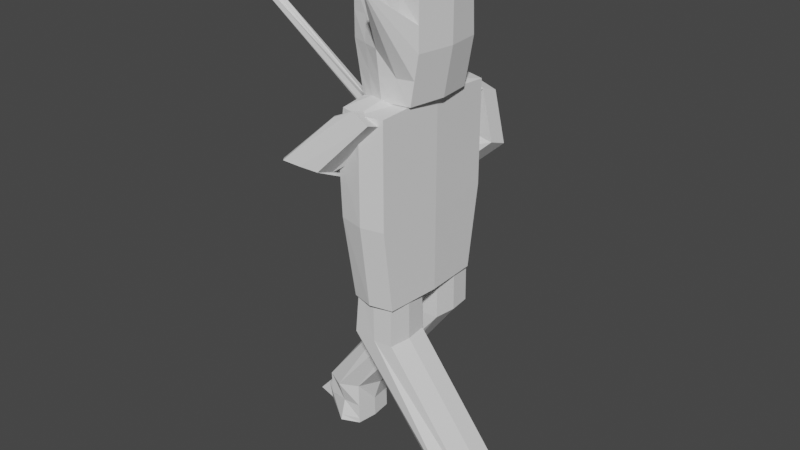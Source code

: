 # Source: knight.blend  (saved by Blender 3.1.7; exported with 4.5.12 LTS)
import bpy
from mathutils import Matrix  # noqa: F401  (used for matrix-valued properties, if any)

bpy.ops.wm.read_factory_settings(use_empty=True)
scene = bpy.context.scene
scene.name = 'Scene'

# ---- collections
col_collection = bpy.data.collections.new('Collection'); scene.collection.children.link(col_collection)

# ---- world
world_world = bpy.data.worlds.new('World'); scene.world = world_world
world_world.use_nodes = True; world_world.node_tree.nodes.clear()
_N = world_world.node_tree.nodes; _L = world_world.node_tree.links
n0 = _N.new('ShaderNodeOutputWorld'); n0.name = 'World Output'; n0.location = (300, 300)
n1 = _N.new('ShaderNodeBackground'); n1.name = 'Background'; n1.location = (10, 300)
n1.inputs[0].default_value = (0.05088, 0.05088, 0.05088, 1.0)
_L.new(n1.outputs[0], n0.inputs[0])
n0.is_active_output = True
world_world.color = (0.05088, 0.05088, 0.05088)
world_world.use_sun_shadow = False
world_world.sun_shadow_jitter_overblur = 0.0

# ---- meshes
me_cube_001 = bpy.data.meshes.new('cube.001')
me_cube_001.from_pydata([(-0.6057, -0.8531, -1.0), (-0.8119, -0.8531, 1.0), (-0.7047, 0.7821, -1.0), (-0.9108, 0.7423, 1.0), (0.6518, -0.8845, -1.0), (0.8514, -0.8845, 1.0), (0.7089, 0.8121, -1.0), (0.9085, 0.7499, 1.0), (0.0, 1.0, -1.0), (0.0, 1.0, 1.0), (0.0, -1.0, -1.0), (0.0, -1.0, 1.0), (-0.8119, -0.8531, 0.0), (-0.9108, 0.7821, 0.0), (0.9085, 0.8121, 0.0), (0.8514, -0.8845, 0.0), (0.0, -1.15, 0.0), (0.0, 1.725, 1.173), (-0.7939, 0.0, -1.0), (-1.0, 0.0, 1.0), (0.8004, 0.0, -1.0), (1.0, 0.0, 1.0), (0.0, 0.0, 1.257), (0.0, 0.0, -1.0), (1.0, 0.0, 0.0), (-1.0, 0.0, 0.0), (-0.8077, 0.7821, -0.5), (0.8087, 0.8121, -0.5), (0.7516, -0.8845, -0.5), (0.0, -1.075, -0.5), (0.0, 1.106, -0.5), (-0.7088, -0.8531, -0.5), (-0.8969, 0.0, -0.5), (0.9002, 0.0, -0.5), (-0.8119, -0.8531, 0.5), (-0.9108, 0.7622, 0.5), (0.9085, 0.781, 0.5), (0.8514, -0.8845, 0.5), (0.0, -1.075, 0.5), (0.0, 1.106, 0.5), (1.0, 0.0, 0.5), (-1.0, 0.0, 0.5), (-0.3523, 0.8911, -1.0), (-0.4059, -0.9266, 1.0), (-0.4554, 0.8712, 1.0), (-0.3029, -0.9266, -1.0), (-0.4554, 0.9969, 0.0), (-0.4059, -1.001, 0.0), (-0.3969, 0.0, -1.0), (-0.5, 0.0, 1.129), (-0.3544, -0.964, -0.5), (-0.4039, 0.944, -0.5), (-0.4554, 0.934, 0.5), (-0.4059, -0.964, 0.5), (0.4543, 0.875, 1.0), (0.3259, -0.9423, -1.0), (0.3545, 0.906, -1.0), (0.4257, -0.9423, 1.0), (0.3469, -1.924, 1.237), (0.4543, 1.012, 0.0), (0.5, 0.0, 1.129), (0.4002, 0.0, -1.0), (0.4044, 0.959, -0.5), (0.3758, -0.9797, -0.5), (0.4257, -0.9797, 0.5), (0.4543, 0.9434, 0.5)], [], [(41, 19, 3, 35), (65, 54, 7, 36), (40, 21, 5, 37), (53, 43, 1, 34), (61, 20, 4, 55), (49, 19, 1, 43), (60, 22, 11, 57), (48, 23, 10, 45), (64, 57, 11, 38), (52, 44, 9, 39), (51, 46, 17, 30), (63, 58, 16, 29), (50, 47, 12, 31), (33, 24, 15, 28), (62, 59, 14, 27), (32, 25, 13, 26), (31, 12, 25, 32), (27, 14, 24, 33), (42, 8, 23, 48), (54, 9, 22, 60), (44, 3, 19, 49), (56, 6, 20, 61), (36, 7, 21, 40), (34, 1, 19, 41), (6, 27, 33, 20), (0, 31, 32, 18), (18, 32, 26, 2), (56, 62, 27, 6), (20, 33, 28, 4), (45, 50, 31, 0), (55, 63, 29, 10), (42, 51, 30, 8), (12, 34, 41, 25), (14, 36, 40, 24), (46, 52, 39, 17), (58, 64, 38, 16), (47, 53, 34, 12), (24, 40, 37, 15), (59, 65, 36, 14), (25, 41, 35, 13), (16, 38, 53, 47), (13, 35, 52, 46), (2, 26, 51, 42), (10, 29, 50, 45), (9, 44, 49, 22), (2, 42, 48, 18), (29, 16, 47, 50), (26, 13, 46, 51), (35, 3, 44, 52), (18, 48, 45, 0), (22, 49, 43, 11), (38, 11, 43, 53), (17, 39, 65, 59), (15, 37, 64, 58), (4, 28, 63, 55), (8, 30, 62, 56), (8, 56, 61, 23), (7, 54, 60, 21), (30, 17, 59, 62), (28, 15, 58, 63), (37, 5, 57, 64), (21, 60, 57, 5), (23, 61, 55, 10), (39, 9, 54, 65)])
_uv = me_cube_001.uv_layers.new(name='UV 맵')
_uv.uv.foreach_set('vector', [0.06943, 0.8982, 0.06982, 0.8653, 0.1337, 0.8661, 0.1334, 0.899, 0.9717, 0.9679, 1.003, 0.9679, 1.003, 0.9965, 0.9717, 0.9965, 0.9642, 0.9319, 1.001, 0.9319, 1.001, 1.003, 0.9642, 1.003, 0.9646, 0.9648, 0.9983, 0.9648, 0.9983, 0.9957, 0.9646, 0.9957, 0.3125, 0.625, 0.375, 0.625, 0.375, 0.75, 0.3125, 0.75, 0.9606, 0.9257, 0.9976, 0.9257, 0.9976, 0.9962, 0.9606, 0.9962, 0.8866, 0.9257, 0.9236, 0.9257, 0.9236, 0.9962, 0.8866, 0.9962, 0.1875, 0.625, 0.25, 0.625, 0.25, 0.75, 0.1875, 0.75, 0.9646, 0.903, 0.9983, 0.903, 0.9983, 0.9339, 0.9646, 0.9339, 0.9717, 0.9107, 1.003, 0.9107, 1.003, 0.9393, 0.9717, 0.9393, 0.9088, 0.9107, 0.9403, 0.9107, 0.9403, 0.9393, 0.9088, 0.9393, 0.8973, 0.903, 0.931, 0.903, 0.931, 0.9339, 0.8973, 0.9339, 0.8973, 0.9648, 0.931, 0.9648, 0.931, 0.9957, 0.8973, 0.9957, 0.8915, 0.9319, 0.9279, 0.9319, 0.9279, 1.003, 0.8915, 1.003, 0.9088, 0.9679, 0.9403, 0.9679, 0.9403, 0.9965, 0.9088, 0.9965, 0.06866, 0.964, 0.06905, 0.9311, 0.133, 0.9319, 0.1326, 0.9647, 0.004736, 0.9632, 0.005124, 0.9303, 0.06905, 0.9311, 0.06866, 0.964, 0.8915, 0.8612, 0.9279, 0.8612, 0.9279, 0.9319, 0.8915, 0.9319, 0.1875, 0.5, 0.25, 0.5, 0.25, 0.625, 0.1875, 0.625, 0.8866, 0.8553, 0.9236, 0.8553, 0.9236, 0.9257, 0.8866, 0.9257, 0.9606, 0.8553, 0.9976, 0.8553, 0.9976, 0.9257, 0.9606, 0.9257, 0.3125, 0.5, 0.375, 0.5, 0.375, 0.625, 0.3125, 0.625, 0.9642, 0.8612, 1.001, 0.8612, 1.001, 0.9319, 0.9642, 0.9319, 0.005512, 0.8975, 0.0059, 0.8646, 0.06982, 0.8653, 0.06943, 0.8982, 0.8551, 0.8612, 0.8915, 0.8612, 0.8915, 0.9319, 0.8551, 0.9319, 0.004348, 0.9961, 0.004736, 0.9632, 0.06866, 0.964, 0.06827, 0.9969, 0.06827, 0.9969, 0.06866, 0.964, 0.1326, 0.9647, 0.1322, 0.9976, 0.8774, 0.9679, 0.9088, 0.9679, 0.9088, 0.9965, 0.8774, 0.9965, 0.8551, 0.9319, 0.8915, 0.9319, 0.8915, 1.003, 0.8551, 1.003, 0.8636, 0.9648, 0.8973, 0.9648, 0.8973, 0.9957, 0.8636, 0.9957, 0.8636, 0.903, 0.8973, 0.903, 0.8973, 0.9339, 0.8636, 0.9339, 0.8774, 0.9107, 0.9088, 0.9107, 0.9088, 0.9393, 0.8774, 0.9393, 0.005124, 0.9303, 0.005512, 0.8975, 0.06943, 0.8982, 0.06905, 0.9311, 0.9279, 0.8612, 0.9642, 0.8612, 0.9642, 0.9319, 0.9279, 0.9319, 0.9403, 0.9107, 0.9717, 0.9107, 0.9717, 0.9393, 0.9403, 0.9393, 0.931, 0.903, 0.9646, 0.903, 0.9646, 0.9339, 0.931, 0.9339, 0.931, 0.9648, 0.9646, 0.9648, 0.9646, 0.9957, 0.931, 0.9957, 0.9279, 0.9319, 0.9642, 0.9319, 0.9642, 1.003, 0.9279, 1.003, 0.9403, 0.9679, 0.9717, 0.9679, 0.9717, 0.9965, 0.9403, 0.9965, 0.06905, 0.9311, 0.06943, 0.8982, 0.1334, 0.899, 0.133, 0.9319, 0.931, 0.9339, 0.9646, 0.9339, 0.9646, 0.9648, 0.931, 0.9648, 0.9403, 0.882, 0.9717, 0.882, 0.9717, 0.9107, 0.9403, 0.9107, 0.8774, 0.882, 0.9088, 0.882, 0.9088, 0.9107, 0.8774, 0.9107, 0.8636, 0.9339, 0.8973, 0.9339, 0.8973, 0.9648, 0.8636, 0.9648, 0.9236, 0.8553, 0.9606, 0.8553, 0.9606, 0.9257, 0.9236, 0.9257, 0.125, 0.5, 0.1875, 0.5, 0.1875, 0.625, 0.125, 0.625, 0.8973, 0.9339, 0.931, 0.9339, 0.931, 0.9648, 0.8973, 0.9648, 0.9088, 0.882, 0.9403, 0.882, 0.9403, 0.9107, 0.9088, 0.9107, 0.9717, 0.882, 1.003, 0.882, 1.003, 0.9107, 0.9717, 0.9107, 0.125, 0.625, 0.1875, 0.625, 0.1875, 0.75, 0.125, 0.75, 0.9236, 0.9257, 0.9606, 0.9257, 0.9606, 0.9962, 0.9236, 0.9962, 0.9646, 0.9339, 0.9983, 0.9339, 0.9983, 0.9648, 0.9646, 0.9648, 0.9403, 0.9393, 0.9717, 0.9393, 0.9717, 0.9679, 0.9403, 0.9679, 0.931, 0.8722, 0.9646, 0.8722, 0.9646, 0.903, 0.931, 0.903, 0.8636, 0.8722, 0.8973, 0.8722, 0.8973, 0.903, 0.8636, 0.903, 0.8774, 0.9393, 0.9088, 0.9393, 0.9088, 0.9679, 0.8774, 0.9679, 0.25, 0.5, 0.3125, 0.5, 0.3125, 0.625, 0.25, 0.625, 0.8497, 0.8553, 0.8866, 0.8553, 0.8866, 0.9257, 0.8497, 0.9257, 0.9088, 0.9393, 0.9403, 0.9393, 0.9403, 0.9679, 0.9088, 0.9679, 0.8973, 0.8722, 0.931, 0.8722, 0.931, 0.903, 0.8973, 0.903, 0.9646, 0.8722, 0.9983, 0.8722, 0.9983, 0.903, 0.9646, 0.903, 0.8497, 0.9257, 0.8866, 0.9257, 0.8866, 0.9962, 0.8497, 0.9962, 0.25, 0.625, 0.3125, 0.625, 0.3125, 0.75, 0.25, 0.75, 0.9717, 0.9393, 1.003, 0.9393, 1.003, 0.9679, 0.9717, 0.9679])
me_cube_001.use_remesh_fix_poles = True
me_cube_001.use_remesh_preserve_attributes = False
me_cube_001.update()
me_cube_002 = bpy.data.meshes.new('cube.002')
me_cube_002.from_pydata([(-0.8119, -1.302, -3.026), (-0.8119, -1.559, 0.8944), (-0.9108, 1.262, -3.026), (-0.9108, 1.564, 0.8916), (0.8514, -1.333, -3.026), (0.8514, -1.59, 0.8944), (0.9085, 1.292, -3.026), (0.9085, 1.594, 0.8916), (0.0, 1.48, -3.026), (0.0, 1.782, 0.8916), (0.0, -1.449, -3.026), (0.0, -1.706, 0.8944), (-1.053, -1.559, 0.0), (-1.174, 1.564, 0.0), (0.9085, 1.594, 0.0), (0.8514, -1.59, 0.0), (0.0, -1.706, 0.0), (0.0, 1.782, 0.0), (-1.0, 0.0, -3.026), (-1.0, 0.0, 1.0), (1.0, 0.0, -3.026), (1.0, 0.0, 1.0), (0.0, 0.0, 1.155), (0.0, 0.0, -3.026), (1.0, 0.0, 0.0), (-1.36, 0.0, 0.0), (-1.063, 1.564, -1.285), (0.9085, 1.594, -1.285), (0.8514, -1.59, -1.285), (0.0, -1.706, -1.285), (0.0, 1.782, -1.285), (-0.9508, -1.559, -1.285), (-1.207, 0.0, -1.285), (1.0, 0.0, -1.285)], [], [(25, 19, 3, 13), (17, 9, 7, 14), (24, 21, 5, 15), (16, 11, 1, 12), (23, 20, 4, 10), (22, 19, 1, 11), (21, 22, 11, 5), (18, 23, 10, 0), (15, 5, 11, 16), (13, 3, 9, 17), (26, 13, 17, 30), (28, 15, 16, 29), (29, 16, 12, 31), (33, 24, 15, 28), (30, 17, 14, 27), (32, 25, 13, 26), (31, 12, 25, 32), (27, 14, 24, 33), (2, 8, 23, 18), (7, 9, 22, 21), (9, 3, 19, 22), (8, 6, 20, 23), (14, 7, 21, 24), (12, 1, 19, 25), (6, 27, 33, 20), (0, 31, 32, 18), (18, 32, 26, 2), (8, 30, 27, 6), (20, 33, 28, 4), (10, 29, 31, 0), (4, 28, 29, 10), (2, 26, 30, 8)])
_uv = me_cube_002.uv_layers.new(name='UV 맵')
_uv.uv.foreach_set('vector', [0.09345, 0.08214, 0.1829, 0.08214, 0.1829, 0.1574, 0.09345, 0.1574, 0.4479, 0.0005419, 0.5393, 0.0005419, 0.5393, 0.08146, 0.4479, 0.08146, 0.4479, 0.1624, 0.5393, 0.1624, 0.5393, 0.2433, 0.4479, 0.2433, 0.5, 0.875, 0.625, 0.875, 0.625, 1.0, 0.5, 1.0, 0.25, 0.625, 0.375, 0.625, 0.375, 0.75, 0.25, 0.75, 0.75, 0.625, 0.875, 0.625, 0.875, 0.75, 0.75, 0.75, 0.5393, 0.1624, 0.6308, 0.1624, 0.6308, 0.2433, 0.5393, 0.2433, 0.125, 0.625, 0.25, 0.625, 0.25, 0.75, 0.125, 0.75, 0.4479, 0.2433, 0.5393, 0.2433, 0.5393, 0.3242, 0.4479, 0.3242, 0.5, 0.25, 0.625, 0.25, 0.625, 0.375, 0.5, 0.375, 0.4469, 0.25, 0.5, 0.25, 0.5, 0.375, 0.4469, 0.375, 0.4091, 0.2433, 0.4479, 0.2433, 0.4479, 0.3242, 0.4091, 0.3242, 0.4469, 0.875, 0.5, 0.875, 0.5, 1.0, 0.4469, 1.0, 0.4091, 0.1624, 0.4479, 0.1624, 0.4479, 0.2433, 0.4091, 0.2433, 0.4091, 0.0005419, 0.4479, 0.0005419, 0.4479, 0.08146, 0.4091, 0.08146, 0.05547, 0.08214, 0.09345, 0.08214, 0.09345, 0.1574, 0.05547, 0.1574, 0.05547, 0.006841, 0.09345, 0.006841, 0.09345, 0.08214, 0.05547, 0.08214, 0.4091, 0.08146, 0.4479, 0.08146, 0.4479, 0.1624, 0.4091, 0.1624, 0.125, 0.5, 0.25, 0.5, 0.25, 0.625, 0.125, 0.625, 0.5393, 0.08146, 0.6308, 0.08146, 0.6308, 0.1624, 0.5393, 0.1624, 0.75, 0.5, 0.875, 0.5, 0.875, 0.625, 0.75, 0.625, 0.25, 0.5, 0.375, 0.5, 0.375, 0.625, 0.25, 0.625, 0.4479, 0.08146, 0.5393, 0.08146, 0.5393, 0.1624, 0.4479, 0.1624, 0.09345, 0.006841, 0.1829, 0.006841, 0.1829, 0.08214, 0.09345, 0.08214, 0.3564, 0.08146, 0.4091, 0.08146, 0.4091, 0.1624, 0.3564, 0.1624, 0.003962, 0.006841, 0.05547, 0.006841, 0.05547, 0.08214, 0.003962, 0.08214, 0.003962, 0.08214, 0.05547, 0.08214, 0.05547, 0.1574, 0.003962, 0.1574, 0.3564, 0.0005419, 0.4091, 0.0005419, 0.4091, 0.08146, 0.3564, 0.08146, 0.3564, 0.1624, 0.4091, 0.1624, 0.4091, 0.2433, 0.3564, 0.2433, 0.375, 0.875, 0.4469, 0.875, 0.4469, 1.0, 0.375, 1.0, 0.3564, 0.2433, 0.4091, 0.2433, 0.4091, 0.3242, 0.3564, 0.3242, 0.375, 0.25, 0.4469, 0.25, 0.4469, 0.375, 0.375, 0.375])
me_cube_002.use_remesh_fix_poles = True
me_cube_002.use_remesh_preserve_attributes = False
me_cube_002.update()
me_cube = bpy.data.meshes.new('cube')
me_cube.from_pydata([(-6.171, -0.4012, -3.031), (-0.8119, -1.559, 0.8944), (-6.005, 0.7737, -3.023), (-0.9108, 1.564, 0.8916), (-3.77, -1.59, -3.026), (0.8514, -1.59, 0.8944), (-3.713, 1.594, -3.026), (0.9085, 1.594, 0.8916), (-4.621, 2.364, -3.029), (0.0, 1.782, 0.8916), (-4.621, -2.195, -3.025), (0.0, -1.706, 0.8944), (-1.053, -1.559, 0.0), (-1.174, 1.564, 0.0), (0.9085, 1.594, 0.0), (0.8514, -1.59, 0.0), (0.0, -1.706, 0.0), (0.0, 1.272, 0.00192), (-7.133, 0.0, -3.026), (-1.0, 0.0, 1.0), (-3.621, 0.0, -3.026), (1.0, 0.0, 1.0), (0.0, 0.0, 1.155), (-4.621, -0.003931, -3.1), (1.0, 0.0, 0.0), (-1.452, 0.0, 0.0), (-5.566, 1.564, -2.641), (-3.713, 1.594, -2.641), (-3.77, -1.59, -2.641), (-4.621, -1.706, -2.641), (-4.621, 1.782, -2.641), (-5.464, -1.559, -2.641), (-5.667, 0.006939, -2.51), (-3.621, 0.0, -2.641), (-5.499, -1.559, -2.206), (-5.604, 1.564, -2.206), (-3.713, 1.594, -2.206), (-3.77, -1.59, -2.206), (-4.621, -2.299, -2.204), (-4.621, 2.644, -2.209), (-5.653, 0.0, -2.206), (-3.244, 0.0, -2.206), (-6.254, 0.7849, -2.716), (-3.713, 1.594, -2.93), (-3.77, -1.59, -2.93), (-4.621, -2.073, -2.929), (-4.621, 2.219, -2.932), (-6.426, 0.01122, -2.719), (-3.621, 0.0, -2.93), (-6.353, -0.39, -2.723)], [], [(25, 19, 3, 13), (17, 9, 7, 14), (24, 21, 5, 15), (16, 11, 1, 12), (23, 20, 4, 10), (22, 19, 1, 11), (21, 22, 11, 5), (18, 23, 10, 0), (15, 5, 11, 16), (13, 3, 9, 17), (35, 13, 17, 39), (37, 15, 16, 38), (38, 16, 12, 34), (41, 24, 15, 37), (39, 17, 14, 36), (40, 25, 13, 35), (34, 12, 25, 40), (36, 14, 24, 41), (2, 8, 23, 18), (7, 9, 22, 21), (9, 3, 19, 22), (8, 6, 20, 23), (14, 7, 21, 24), (12, 1, 19, 25), (43, 27, 33, 48), (49, 31, 32, 47), (47, 32, 26, 42), (46, 30, 27, 43), (48, 33, 28, 44), (45, 29, 31, 49), (44, 28, 29, 45), (42, 26, 30, 46), (27, 36, 41, 33), (31, 34, 40, 32), (32, 40, 35, 26), (30, 39, 36, 27), (33, 41, 37, 28), (29, 38, 34, 31), (28, 37, 38, 29), (26, 35, 39, 30), (2, 42, 46, 8), (4, 44, 45, 10), (10, 45, 49, 0), (20, 48, 44, 4), (8, 46, 43, 6), (18, 47, 42, 2), (0, 49, 47, 18), (6, 43, 48, 20)])
_uv = me_cube.uv_layers.new(name='UV 맵')
_uv.uv.foreach_set('vector', [0.7205, 0.6499, 0.7212, 0.5957, 0.7609, 0.5966, 0.7602, 0.6508, 0.7998, 0.6517, 0.8005, 0.5975, 0.8402, 0.5984, 0.8395, 0.6526, 0.8791, 0.6535, 0.8798, 0.5993, 0.9195, 0.6002, 0.9188, 0.6544, 0.9584, 0.6553, 0.9591, 0.601, 0.9988, 0.6019, 0.9981, 0.6562, 0.8777, 0.7619, 0.8784, 0.7077, 0.9181, 0.7086, 0.9174, 0.7628, 0.8805, 0.545, 0.8812, 0.4908, 0.9209, 0.4917, 0.9202, 0.5459, 0.8798, 0.5993, 0.8805, 0.545, 0.9202, 0.5459, 0.9195, 0.6002, 0.877, 0.8161, 0.8777, 0.7619, 0.9174, 0.7628, 0.9167, 0.817, 0.9188, 0.6544, 0.9195, 0.6002, 0.9591, 0.601, 0.9584, 0.6553, 0.7602, 0.6508, 0.7609, 0.5966, 0.8005, 0.5975, 0.7998, 0.6517, 0.7597, 0.6903, 0.7602, 0.6508, 0.7998, 0.6517, 0.7993, 0.6912, 0.9183, 0.6939, 0.9188, 0.6544, 0.9584, 0.6553, 0.9579, 0.6948, 0.9579, 0.6948, 0.9584, 0.6553, 0.9981, 0.6562, 0.9976, 0.6957, 0.8786, 0.693, 0.8791, 0.6535, 0.9188, 0.6544, 0.9183, 0.6939, 0.7993, 0.6912, 0.7998, 0.6517, 0.8395, 0.6526, 0.839, 0.6921, 0.72, 0.6894, 0.7205, 0.6499, 0.7602, 0.6508, 0.7597, 0.6903, 0.6804, 0.6885, 0.6809, 0.649, 0.7205, 0.6499, 0.72, 0.6894, 0.839, 0.6921, 0.8395, 0.6526, 0.8791, 0.6535, 0.8786, 0.693, 0.8374, 0.8152, 0.8381, 0.761, 0.8777, 0.7619, 0.877, 0.8161, 0.8402, 0.5984, 0.8409, 0.5441, 0.8805, 0.545, 0.8798, 0.5993, 0.8409, 0.5441, 0.8416, 0.4899, 0.8812, 0.4908, 0.8805, 0.545, 0.8381, 0.761, 0.8388, 0.7068, 0.8784, 0.7077, 0.8777, 0.7619, 0.8395, 0.6526, 0.8402, 0.5984, 0.8798, 0.5993, 0.8791, 0.6535, 0.6809, 0.649, 0.6816, 0.5948, 0.7212, 0.5957, 0.7205, 0.6499, 0.8388, 0.7051, 0.8389, 0.6999, 0.8785, 0.7008, 0.8785, 0.706, 0.6802, 0.7015, 0.6803, 0.6963, 0.7199, 0.6972, 0.7198, 0.7024, 0.7198, 0.7024, 0.7199, 0.6972, 0.7596, 0.6981, 0.7595, 0.7033, 0.7992, 0.7042, 0.7992, 0.699, 0.8389, 0.6999, 0.8388, 0.7051, 0.8785, 0.706, 0.8785, 0.7008, 0.9182, 0.7017, 0.9181, 0.7068, 0.9578, 0.7077, 0.9578, 0.7026, 0.9975, 0.7035, 0.9974, 0.7086, 0.9181, 0.7068, 0.9182, 0.7017, 0.9578, 0.7026, 0.9578, 0.7077, 0.7595, 0.7033, 0.7596, 0.6981, 0.7992, 0.699, 0.7992, 0.7042, 0.8389, 0.6999, 0.839, 0.6921, 0.8786, 0.693, 0.8785, 0.7008, 0.6803, 0.6963, 0.6804, 0.6885, 0.72, 0.6894, 0.7199, 0.6972, 0.7199, 0.6972, 0.72, 0.6894, 0.7597, 0.6903, 0.7596, 0.6981, 0.7992, 0.699, 0.7993, 0.6912, 0.839, 0.6921, 0.8389, 0.6999, 0.8785, 0.7008, 0.8786, 0.693, 0.9183, 0.6939, 0.9182, 0.7017, 0.9578, 0.7026, 0.9579, 0.6948, 0.9976, 0.6957, 0.9975, 0.7035, 0.9182, 0.7017, 0.9183, 0.6939, 0.9579, 0.6948, 0.9578, 0.7026, 0.7596, 0.6981, 0.7597, 0.6903, 0.7993, 0.6912, 0.7992, 0.699, 0.7595, 0.705, 0.7595, 0.7033, 0.7992, 0.7042, 0.7991, 0.7059, 0.9181, 0.7086, 0.9181, 0.7068, 0.9578, 0.7077, 0.9577, 0.7095, 0.9577, 0.7095, 0.9578, 0.7077, 0.9974, 0.7086, 0.9974, 0.7104, 0.8784, 0.7077, 0.8785, 0.706, 0.9181, 0.7068, 0.9181, 0.7086, 0.7991, 0.7059, 0.7992, 0.7042, 0.8388, 0.7051, 0.8388, 0.7068, 0.7198, 0.7041, 0.7198, 0.7024, 0.7595, 0.7033, 0.7595, 0.705, 0.6802, 0.7032, 0.6802, 0.7015, 0.7198, 0.7024, 0.7198, 0.7041, 0.8388, 0.7068, 0.8388, 0.7051, 0.8785, 0.706, 0.8784, 0.7077])
me_cube.use_remesh_fix_poles = True
me_cube.use_remesh_preserve_attributes = False
me_cube.update()
me_cube_003 = bpy.data.meshes.new('cube.003')
me_cube_003.from_pydata([(2.821, -1.559, -3.026), (-0.8119, -1.559, 0.8944), (2.987, 1.564, -3.026), (-0.9108, 1.564, 0.8916), (5.154, -1.59, -3.026), (0.8514, -1.59, 0.8944), (5.211, 1.594, -3.026), (0.9085, 1.594, 0.8916), (4.302, 2.364, -3.029), (0.0, 1.782, 0.8916), (4.302, -2.195, -3.025), (0.0, -1.706, 0.8944), (-1.053, -1.559, 0.0), (-1.174, 1.564, 0.0), (0.9085, 1.594, 0.0), (0.8514, -1.59, 0.0), (0.0, -1.706, 0.0), (0.0, 1.782, 0.0), (1.859, 0.0, -3.026), (-1.0, 0.0, 1.0), (5.302, 0.0, -3.026), (1.0, 0.0, 1.0), (0.0, 0.0, 1.155), (4.302, -0.003931, -3.1), (1.0, 0.0, 0.0), (-1.36, 0.0, 0.0), (4.8, 1.564, -2.641), (5.211, 1.594, -2.641), (5.154, -1.59, -2.641), (4.302, -1.706, -2.641), (4.302, 1.782, -2.641), (3.46, -1.559, -2.641), (3.256, 0.006939, -2.51), (5.302, 0.0, -2.641), (3.425, -1.559, -2.206), (3.32, 1.564, -2.206), (5.211, 1.594, -2.206), (5.154, -1.59, -2.206), (4.302, -2.283, -2.204), (4.302, 1.782, -2.206), (3.205, 0.0, -2.206), (5.302, 0.0, -2.206), (3.439, 1.576, -2.719), (5.211, 1.594, -2.93), (5.154, -1.59, -2.93), (4.302, -2.073, -2.929), (4.302, 2.219, -2.932), (2.566, 0.01122, -2.719), (5.302, 0.0, -2.93), (3.339, -1.548, -2.719)], [], [(25, 19, 3, 13), (17, 9, 7, 14), (24, 21, 5, 15), (16, 11, 1, 12), (23, 20, 4, 10), (22, 19, 1, 11), (21, 22, 11, 5), (18, 23, 10, 0), (15, 5, 11, 16), (13, 3, 9, 17), (35, 13, 17, 39), (37, 15, 16, 38), (38, 16, 12, 34), (41, 24, 15, 37), (39, 17, 14, 36), (40, 25, 13, 35), (34, 12, 25, 40), (36, 14, 24, 41), (2, 8, 23, 18), (7, 9, 22, 21), (9, 3, 19, 22), (8, 6, 20, 23), (14, 7, 21, 24), (12, 1, 19, 25), (43, 27, 33, 48), (49, 31, 32, 47), (47, 32, 26, 42), (46, 30, 27, 43), (48, 33, 28, 44), (45, 29, 31, 49), (44, 28, 29, 45), (42, 26, 30, 46), (27, 36, 41, 33), (31, 34, 40, 32), (32, 40, 35, 26), (30, 39, 36, 27), (33, 41, 37, 28), (29, 38, 34, 31), (28, 37, 38, 29), (26, 35, 39, 30), (2, 42, 46, 8), (4, 44, 45, 10), (10, 45, 49, 0), (20, 48, 44, 4), (8, 46, 43, 6), (18, 47, 42, 2), (0, 49, 47, 18), (6, 43, 48, 20)])
_uv = me_cube_003.uv_layers.new(name='UV 맵')
_uv.uv.foreach_set('vector', [0.688, 0.4923, 0.6886, 0.4404, 0.7318, 0.4413, 0.7311, 0.4932, 0.7743, 0.4942, 0.7749, 0.4422, 0.8181, 0.4431, 0.8174, 0.4951, 0.8606, 0.496, 0.8613, 0.444, 0.9044, 0.445, 0.9038, 0.4969, 0.9469, 0.4978, 0.9476, 0.4459, 0.9907, 0.4468, 0.9901, 0.4988, 0.8593, 0.5999, 0.8599, 0.548, 0.9031, 0.5489, 0.9024, 0.6008, 0.8619, 0.3921, 0.8626, 0.3401, 0.9057, 0.341, 0.9051, 0.393, 0.8613, 0.444, 0.8619, 0.3921, 0.9051, 0.393, 0.9044, 0.445, 0.8586, 0.6519, 0.8593, 0.5999, 0.9024, 0.6008, 0.9018, 0.6528, 0.9038, 0.4969, 0.9044, 0.445, 0.9476, 0.4459, 0.9469, 0.4978, 0.7311, 0.4932, 0.7318, 0.4413, 0.7749, 0.4422, 0.7743, 0.4942, 0.7306, 0.5311, 0.7311, 0.4932, 0.7743, 0.4942, 0.7738, 0.532, 0.9033, 0.5348, 0.9038, 0.4969, 0.9469, 0.4978, 0.9464, 0.5357, 0.9464, 0.5357, 0.9469, 0.4978, 0.9901, 0.4988, 0.9896, 0.5366, 0.8601, 0.5339, 0.8606, 0.496, 0.9038, 0.4969, 0.9033, 0.5348, 0.7738, 0.532, 0.7743, 0.4942, 0.8174, 0.4951, 0.817, 0.533, 0.6875, 0.5302, 0.688, 0.4923, 0.7311, 0.4932, 0.7306, 0.5311, 0.6443, 0.5293, 0.6448, 0.4914, 0.688, 0.4923, 0.6875, 0.5302, 0.817, 0.533, 0.8174, 0.4951, 0.8606, 0.496, 0.8601, 0.5339, 0.8155, 0.651, 0.8161, 0.599, 0.8593, 0.5999, 0.8586, 0.6519, 0.8181, 0.4431, 0.8188, 0.3912, 0.8619, 0.3921, 0.8613, 0.444, 0.8188, 0.3912, 0.8194, 0.3392, 0.8626, 0.3401, 0.8619, 0.3921, 0.8161, 0.599, 0.8168, 0.547, 0.8599, 0.548, 0.8593, 0.5999, 0.8174, 0.4951, 0.8181, 0.4431, 0.8613, 0.444, 0.8606, 0.496, 0.6448, 0.4914, 0.6455, 0.4394, 0.6886, 0.4404, 0.688, 0.4923, 0.8168, 0.5454, 0.8169, 0.5404, 0.86, 0.5413, 0.86, 0.5463, 0.6442, 0.5417, 0.6442, 0.5367, 0.6874, 0.5377, 0.6873, 0.5426, 0.6873, 0.5426, 0.6874, 0.5377, 0.7305, 0.5386, 0.7305, 0.5435, 0.7736, 0.5445, 0.7737, 0.5395, 0.8169, 0.5404, 0.8168, 0.5454, 0.86, 0.5463, 0.86, 0.5413, 0.9032, 0.5423, 0.9031, 0.5472, 0.9463, 0.5482, 0.9463, 0.5432, 0.9895, 0.5441, 0.9894, 0.5491, 0.9031, 0.5472, 0.9032, 0.5423, 0.9463, 0.5432, 0.9463, 0.5482, 0.7305, 0.5435, 0.7305, 0.5386, 0.7737, 0.5395, 0.7736, 0.5445, 0.8169, 0.5404, 0.817, 0.533, 0.8601, 0.5339, 0.86, 0.5413, 0.6442, 0.5367, 0.6443, 0.5293, 0.6875, 0.5302, 0.6874, 0.5377, 0.6874, 0.5377, 0.6875, 0.5302, 0.7306, 0.5311, 0.7305, 0.5386, 0.7737, 0.5395, 0.7738, 0.532, 0.817, 0.533, 0.8169, 0.5404, 0.86, 0.5413, 0.8601, 0.5339, 0.9033, 0.5348, 0.9032, 0.5423, 0.9463, 0.5432, 0.9464, 0.5357, 0.9896, 0.5366, 0.9895, 0.5441, 0.9032, 0.5423, 0.9033, 0.5348, 0.9464, 0.5357, 0.9463, 0.5432, 0.7305, 0.5386, 0.7306, 0.5311, 0.7738, 0.532, 0.7737, 0.5395, 0.7305, 0.5452, 0.7305, 0.5435, 0.7736, 0.5445, 0.7736, 0.5461, 0.9031, 0.5489, 0.9031, 0.5472, 0.9463, 0.5482, 0.9463, 0.5498, 0.9463, 0.5498, 0.9463, 0.5482, 0.9894, 0.5491, 0.9894, 0.5507, 0.8599, 0.548, 0.86, 0.5463, 0.9031, 0.5472, 0.9031, 0.5489, 0.7736, 0.5461, 0.7736, 0.5445, 0.8168, 0.5454, 0.8168, 0.547, 0.6873, 0.5443, 0.6873, 0.5426, 0.7305, 0.5435, 0.7305, 0.5452, 0.6441, 0.5434, 0.6442, 0.5417, 0.6873, 0.5426, 0.6873, 0.5443, 0.8168, 0.547, 0.8168, 0.5454, 0.86, 0.5463, 0.8599, 0.548])
me_cube_003.use_remesh_fix_poles = True
me_cube_003.use_remesh_preserve_attributes = False
me_cube_003.update()
me_cube_004 = bpy.data.meshes.new('cube.004')
me_cube_004.from_pydata([(-3.013, 0.3147, -20.33), (-3.013, 0.05775, -16.41), (-0.9108, 1.262, -3.026), (-0.9108, 1.564, 0.8916), (-1.667, 0.6906, -19.69), (-1.35, 0.02638, -16.41), (0.9085, 1.292, -3.026), (0.9085, 1.594, 0.8916), (0.0, 1.48, -3.026), (0.0, 1.782, 0.8916), (-2.202, 0.5751, -19.69), (-2.202, -0.0891, -16.41), (-3.255, 0.05775, -17.3), (-1.174, 1.564, 0.0), (0.9085, 1.594, 0.0), (-1.35, 0.02638, -17.3), (-2.202, -0.0891, -17.3), (0.0, 1.782, 0.0), (-3.524, 0.8839, -3.34), (-3.524, 0.4029, -0.0697), (-1.899, 0.8839, -3.34), (-1.524, 0.4029, -0.0697), (-2.524, 0.4029, 0.08566), (-2.524, 0.8839, -3.34), (-1.524, 0.4029, -1.07), (-3.884, 0.4029, -1.07), (-1.063, 1.564, -1.285), (0.9085, 1.594, -1.285), (-1.35, 0.02638, -18.59), (-2.202, -0.0891, -18.59), (0.0, 1.782, -1.285), (-3.152, 0.05775, -18.59), (-3.731, 0.4029, -2.354), (-1.524, 0.4029, -2.354)], [], [(25, 19, 3, 13), (17, 9, 7, 14), (24, 21, 5, 15), (16, 11, 1, 12), (23, 20, 4, 10), (22, 19, 1, 11), (21, 22, 11, 5), (18, 23, 10, 0), (15, 5, 11, 16), (13, 3, 9, 17), (26, 13, 17, 30), (28, 15, 16, 29), (29, 16, 12, 31), (33, 24, 15, 28), (30, 17, 14, 27), (32, 25, 13, 26), (31, 12, 25, 32), (27, 14, 24, 33), (2, 8, 23, 18), (7, 9, 22, 21), (9, 3, 19, 22), (8, 6, 20, 23), (14, 7, 21, 24), (12, 1, 19, 25), (6, 27, 33, 20), (0, 31, 32, 18), (18, 32, 26, 2), (8, 30, 27, 6), (20, 33, 28, 4), (10, 29, 31, 0), (4, 28, 29, 10), (2, 26, 30, 8)])
_uv = me_cube_004.uv_layers.new(name='UV 맵')
_uv.uv.foreach_set('vector', [0.5, 0.125, 0.625, 0.125, 0.625, 0.25, 0.5, 0.25, 0.5, 0.375, 0.625, 0.375, 0.625, 0.5, 0.5, 0.5, 0.5, 0.625, 0.625, 0.625, 0.625, 0.75, 0.5, 0.75, 0.5, 0.875, 0.625, 0.875, 0.625, 1.0, 0.5, 1.0, 0.25, 0.625, 0.375, 0.625, 0.375, 0.75, 0.25, 0.75, 0.75, 0.625, 0.875, 0.625, 0.875, 0.75, 0.75, 0.75, 0.625, 0.625, 0.75, 0.625, 0.75, 0.75, 0.625, 0.75, 0.125, 0.625, 0.25, 0.625, 0.25, 0.75, 0.125, 0.75, 0.5, 0.75, 0.625, 0.75, 0.625, 0.875, 0.5, 0.875, 0.5, 0.25, 0.625, 0.25, 0.625, 0.375, 0.5, 0.375, 0.4469, 0.25, 0.5, 0.25, 0.5, 0.375, 0.4469, 0.375, 0.4469, 0.75, 0.5, 0.75, 0.5, 0.875, 0.4469, 0.875, 0.4469, 0.875, 0.5, 0.875, 0.5, 1.0, 0.4469, 1.0, 0.4469, 0.625, 0.5, 0.625, 0.5, 0.75, 0.4469, 0.75, 0.4469, 0.375, 0.5, 0.375, 0.5, 0.5, 0.4469, 0.5, 0.4469, 0.125, 0.5, 0.125, 0.5, 0.25, 0.4469, 0.25, 0.4469, 0.0, 0.5, 0.0, 0.5, 0.125, 0.4469, 0.125, 0.4469, 0.5, 0.5, 0.5, 0.5, 0.625, 0.4469, 0.625, 0.125, 0.5, 0.25, 0.5, 0.25, 0.625, 0.125, 0.625, 0.625, 0.5, 0.75, 0.5, 0.75, 0.625, 0.625, 0.625, 0.75, 0.5, 0.875, 0.5, 0.875, 0.625, 0.75, 0.625, 0.25, 0.5, 0.375, 0.5, 0.375, 0.625, 0.25, 0.625, 0.5, 0.5, 0.625, 0.5, 0.625, 0.625, 0.5, 0.625, 0.5, 0.0, 0.625, 0.0, 0.625, 0.125, 0.5, 0.125, 0.375, 0.5, 0.4469, 0.5, 0.4469, 0.625, 0.375, 0.625, 0.375, 0.0, 0.4469, 0.0, 0.4469, 0.125, 0.375, 0.125, 0.375, 0.125, 0.4469, 0.125, 0.4469, 0.25, 0.375, 0.25, 0.375, 0.375, 0.4469, 0.375, 0.4469, 0.5, 0.375, 0.5, 0.375, 0.625, 0.4469, 0.625, 0.4469, 0.75, 0.375, 0.75, 0.375, 0.875, 0.4469, 0.875, 0.4469, 1.0, 0.375, 1.0, 0.375, 0.75, 0.4469, 0.75, 0.4469, 0.875, 0.375, 0.875, 0.375, 0.25, 0.4469, 0.25, 0.4469, 0.375, 0.375, 0.375])
me_cube_004.use_remesh_fix_poles = True
me_cube_004.use_remesh_preserve_attributes = False
me_cube_004.update()
me_hand = bpy.data.meshes.new('hand')
me_hand.from_pydata([(-0.8119, -0.8252, -6.185), (-0.8119, -1.082, -2.264), (-2.831, 1.186, -3.518), (-2.804, 1.364, -0.8375), (0.8514, -0.8566, -6.185), (0.8514, -1.114, -2.264), (-1.012, 1.025, -3.819), (-1.012, 1.327, 0.09896), (-1.92, 1.213, -3.819), (-1.92, 1.515, 0.09896), (0.0, -0.9721, -6.185), (0.0, -1.229, -2.264), (-1.053, -1.082, -3.158), (-2.624, 1.3, -0.8379), (-1.012, 1.327, -0.7926), (0.8514, -1.114, -3.158), (0.0, -1.229, -3.158), (-1.92, 1.515, -0.7926), (-1.0, 0.0, -3.026), (-1.0, 0.0, 1.0), (-0.9205, -0.2672, -3.819), (1.0, 0.0, 1.0), (0.0, 0.0, 1.155), (0.0, 0.0, -3.026), (1.0, 0.0, 0.0), (-1.36, 0.0, 0.0), (-2.512, 1.3, -2.122), (-1.012, 1.327, -2.077), (0.8514, -1.114, -4.443), (0.0, -1.229, -4.443), (-1.92, 1.515, -2.077), (-0.9508, -1.082, -4.443), (-1.207, 0.0, -1.285), (1.0, 0.0, -1.285), (-2.206, 0.9117, -0.2281), (-0.9816, 0.5963, -3.819), (-6.1, -2.002, -15.58), (-6.357, -1.987, -16.53), (-0.3447, 0.8869, 0.3978), (-1.284, 1.013, 0.4493), (-1.631, 0.8173, -3.65), (-0.3447, 0.8869, -0.5298), (-0.3447, 0.8869, -1.814), (-6.193, -1.998, -15.89), (-2.313, 0.9931, -0.3377), (-0.9871, 0.6734, -3.819), (-6.175, -1.925, -15.63), (-6.271, -1.92, -15.94), (-6.466, -1.916, -16.56), (-0.4647, 0.9661, 0.344), (-1.398, 1.103, 0.3863), (-1.745, 0.8896, -3.697), (-0.4647, 0.9661, -0.5771), (-0.4647, 0.9661, -1.862), (-2.153, 0.7472, -3.336), (-0.2672, 0.8358, 0.4325), (-1.21, 0.9542, 0.49), (-1.557, 0.7706, -3.619), (-0.2672, 0.8358, -0.4992), (-0.2672, 0.8358, -1.784), (-2.136, 0.8592, -0.1574), (-0.9781, 0.5466, -3.819), (-2.156, 0.819, -0.5277), (-2.029, 0.819, -1.812), (-2.352, 1.022, -0.3765), (-0.989, 0.7007, -3.819), (-2.307, 0.9741, -0.6277), (-2.185, 0.9741, -1.912), (-2.372, 0.8887, -3.395), (-0.5072, 0.9941, 0.325), (-1.439, 1.135, 0.364), (-1.786, 0.9152, -3.714), (-0.5072, 0.9941, -0.5938), (-0.5072, 0.9941, -1.878), (-2.004, 1.21, -3.791), (-0.07462, -1.216, -2.264), (-2.002, 1.501, 0.01289), (-0.07462, -0.9586, -6.185), (-1.985, 1.495, -0.7968), (-0.09682, -1.216, -3.158), (-0.09192, 0.0, -3.026), (-0.09192, 0.0, 1.141), (-0.0874, -1.216, -4.443), (-1.975, 1.495, -2.081), (-1.368, 1.003, 0.387), (-6.165, -1.966, -16.78), (-6.279, -1.894, -16.82), (-1.482, 1.093, 0.3197), (-1.295, 0.9455, 0.4305), (-1.296, 0.7623, -3.508), (-1.523, 1.125, 0.2959), (-1.872, 0.9134, -3.693), (-2.146, 0.8662, -0.1667), (-0.9786, 0.5532, -3.819), (-2.182, 0.4351, -2.39), (-1.671, 0.4277, -3.434), (-2.711, 0.3844, -5.086), (-0.2775, 0.8426, 0.4279), (-1.219, 0.962, 0.4846), (-1.567, 0.7768, -3.623), (-0.2775, 0.8426, -0.5033), (-0.2775, 0.8426, -1.788), (-1.445, 0.3907, -5.135), (-1.305, 0.9532, 0.4247), (-2.154, 0.8722, -0.1749), (-0.979, 0.5589, -3.819), (-3.132, 0.1212, -4.25), (-3.059, 0.1224, -5.294), (-3.193, 0.07099, -6.599), (-0.2864, 0.8485, 0.4239), (-1.228, 0.9686, 0.4799), (-1.575, 0.7821, -3.627), (-0.2864, 0.8485, -0.5068), (-0.2864, 0.8485, -1.791), (-2.501, 0.08756, -6.79), (-1.313, 0.9598, 0.4197), (-3.617, 0.3316, -6.948), (-0.498, 0.9881, 0.3291), (-1.43, 1.128, 0.3688), (-1.777, 0.9097, -3.71), (-0.498, 0.9881, -0.5902), (-0.498, 0.9881, -1.875), (-2.343, 1.016, -0.3681), (-0.9886, 0.6948, -3.819), (-3.503, 0.3966, -4.579), (-3.428, 0.3977, -5.653), (-1.514, 1.118, 0.3011), (-3.184, 0.3558, -7.239), (-3.532, 0.09402, -7.124), (-0.4952, 0.9862, 0.3304), (-1.427, 1.126, 0.3703), (-1.774, 0.908, -3.709), (-0.4952, 0.9862, -0.589), (-0.4952, 0.9862, -1.874), (-1.511, 1.116, 0.3027), (-3.12, 0.1181, -7.413), (-2.341, 1.014, -0.3655), (-0.9884, 0.6929, -3.819), (-3.403, 0.1528, -4.878), (-3.343, 0.1542, -5.887)], [], [(66, 64, 3, 13), (17, 9, 7, 14), (24, 21, 5, 15), (79, 75, 1, 12), (23, 20, 4, 10), (81, 19, 1, 75), (21, 22, 11, 5), (80, 23, 10, 77), (15, 5, 11, 16), (78, 76, 9, 17), (83, 78, 17, 30), (28, 15, 16, 29), (82, 79, 12, 31), (33, 24, 15, 28), (30, 17, 14, 27), (67, 66, 13, 26), (31, 12, 25, 32), (59, 58, 24, 33), (89, 57, 23, 80), (55, 56, 22, 21), (88, 60, 19, 81), (57, 61, 20, 23), (58, 55, 21, 24), (12, 1, 19, 25), (61, 59, 33, 20), (0, 31, 32, 18), (68, 67, 26, 2), (8, 30, 27, 6), (20, 33, 28, 4), (77, 82, 31, 0), (4, 28, 29, 10), (74, 83, 30, 8), (108, 107, 43, 37), (45, 53, 42, 35), (52, 49, 38, 41), (51, 45, 35, 40), (87, 44, 34, 84), (49, 50, 39, 38), (86, 51, 40, 85), (53, 52, 41, 42), (107, 106, 36, 43), (106, 104, 34, 36), (133, 132, 52, 53), (135, 131, 51, 86), (129, 130, 50, 49), (134, 136, 44, 87), (131, 137, 45, 51), (132, 129, 49, 52), (137, 133, 53, 45), (37, 43, 47, 48), (43, 36, 46, 47), (36, 34, 44, 46), (25, 19, 60, 62), (32, 25, 62, 63), (18, 32, 63, 54), (93, 101, 59, 61), (100, 97, 55, 58), (99, 93, 61, 57), (103, 92, 60, 88), (97, 98, 56, 55), (102, 99, 57, 89), (101, 100, 58, 59), (6, 27, 73, 65), (14, 7, 69, 72), (8, 6, 65, 71), (76, 3, 64, 90), (7, 9, 70, 69), (74, 8, 71, 91), (27, 14, 72, 73), (116, 125, 67, 68), (125, 124, 66, 67), (124, 122, 64, 66), (2, 74, 91, 68), (9, 76, 90, 70), (96, 102, 89, 54), (98, 103, 88, 56), (130, 134, 87, 50), (128, 135, 86, 48), (48, 86, 85, 37), (50, 87, 84, 39), (2, 26, 83, 74), (10, 29, 82, 77), (56, 88, 81, 22), (54, 89, 80, 18), (29, 16, 79, 82), (26, 13, 78, 83), (13, 3, 76, 78), (18, 80, 77, 0), (22, 81, 75, 11), (16, 11, 75, 79), (110, 115, 103, 98), (108, 114, 102, 96), (113, 112, 100, 101), (114, 111, 99, 102), (109, 110, 98, 97), (115, 104, 92, 103), (111, 105, 93, 99), (112, 109, 97, 100), (105, 113, 101, 93), (62, 60, 92, 94), (63, 62, 94, 95), (54, 63, 95, 96), (35, 42, 113, 105), (41, 38, 109, 112), (40, 35, 105, 111), (84, 34, 104, 115), (38, 39, 110, 109), (85, 40, 111, 114), (42, 41, 112, 113), (37, 85, 114, 108), (39, 84, 115, 110), (94, 92, 104, 106), (95, 94, 106, 107), (96, 95, 107, 108), (68, 91, 127, 116), (70, 90, 126, 118), (138, 136, 122, 124), (139, 138, 124, 125), (128, 139, 125, 116), (65, 73, 121, 123), (72, 69, 117, 120), (71, 65, 123, 119), (90, 64, 122, 126), (69, 70, 118, 117), (91, 71, 119, 127), (73, 72, 120, 121), (48, 47, 139, 128), (47, 46, 138, 139), (46, 44, 136, 138), (116, 127, 135, 128), (118, 126, 134, 130), (123, 121, 133, 137), (120, 117, 129, 132), (119, 123, 137, 131), (126, 122, 136, 134), (117, 118, 130, 129), (127, 119, 131, 135), (121, 120, 132, 133)])
_uv = me_hand.uv_layers.new(name='UV 맵')
_uv.uv.foreach_set('vector', [0.5, 0.2186, 0.625, 0.2186, 0.625, 0.25, 0.5, 0.25, 0.5, 0.375, 0.625, 0.375, 0.625, 0.5, 0.5, 0.5, 0.5, 0.625, 0.625, 0.625, 0.625, 0.75, 0.5, 0.75, 0.5, 0.8865, 0.625, 0.8865, 0.625, 1.0, 0.5, 1.0, 0.25, 0.625, 0.375, 0.625, 0.375, 0.75, 0.25, 0.75, 0.7615, 0.625, 0.875, 0.625, 0.875, 0.75, 0.7615, 0.75, 0.625, 0.625, 0.75, 0.625, 0.75, 0.75, 0.625, 0.75, 0.2385, 0.625, 0.25, 0.625, 0.25, 0.75, 0.2385, 0.75, 0.5, 0.75, 0.625, 0.75, 0.625, 0.875, 0.5, 0.875, 0.5, 0.3635, 0.625, 0.3635, 0.625, 0.375, 0.5, 0.375, 0.4469, 0.3635, 0.5, 0.3635, 0.5, 0.375, 0.4469, 0.375, 0.4469, 0.75, 0.5, 0.75, 0.5, 0.875, 0.4469, 0.875, 0.4469, 0.8865, 0.5, 0.8865, 0.5, 1.0, 0.4469, 1.0, 0.4469, 0.625, 0.5, 0.625, 0.5, 0.75, 0.4469, 0.75, 0.4469, 0.375, 0.5, 0.375, 0.5, 0.5, 0.4469, 0.5, 0.4469, 0.2186, 0.5, 0.2186, 0.5, 0.25, 0.4469, 0.25, 0.4469, 0.0, 0.5, 0.0, 0.5, 0.125, 0.4469, 0.125, 0.4469, 0.5463, 0.5, 0.5463, 0.5, 0.625, 0.4469, 0.625, 0.2385, 0.5463, 0.25, 0.5463, 0.25, 0.625, 0.2385, 0.625, 0.625, 0.5463, 0.75, 0.5463, 0.75, 0.625, 0.625, 0.625, 0.7615, 0.5463, 0.875, 0.5463, 0.875, 0.625, 0.7615, 0.625, 0.25, 0.5463, 0.3477, 0.5534, 0.375, 0.625, 0.25, 0.625, 0.5, 0.5463, 0.625, 0.5463, 0.625, 0.625, 0.5, 0.625, 0.5, 0.0, 0.625, 0.0, 0.625, 0.125, 0.5, 0.125, 0.3477, 0.5534, 0.4469, 0.5463, 0.4469, 0.625, 0.375, 0.625, 0.375, 0.0, 0.4469, 0.0, 0.4469, 0.125, 0.375, 0.125, 0.375, 0.2186, 0.4469, 0.2186, 0.4469, 0.25, 0.375, 0.25, 0.375, 0.375, 0.4469, 0.375, 0.4469, 0.5, 0.375, 0.5, 0.375, 0.625, 0.4469, 0.625, 0.4469, 0.75, 0.375, 0.75, 0.375, 0.8865, 0.4469, 0.8865, 0.4469, 1.0, 0.375, 1.0, 0.375, 0.75, 0.4469, 0.75, 0.4469, 0.875, 0.375, 0.875, 0.375, 0.3635, 0.4469, 0.3635, 0.4469, 0.375, 0.375, 0.375, 0.000961, 0.367, 0.0729, 0.367, 0.0729, 0.4249, 0.000961, 0.4249, 0.3619, 0.5375, 0.4469, 0.534, 0.4469, 0.5415, 0.3591, 0.5457, 0.5, 0.534, 0.625, 0.534, 0.625, 0.5415, 0.5, 0.5415, 0.25, 0.534, 0.3619, 0.5375, 0.3591, 0.5457, 0.25, 0.5415, 0.7615, 0.534, 0.875, 0.534, 0.875, 0.5415, 0.7615, 0.5415, 0.625, 0.534, 0.75, 0.534, 0.75, 0.5415, 0.625, 0.5415, 0.2385, 0.6116, 0.25, 0.6116, 0.25, 0.6742, 0.2385, 0.6742, 0.4469, 0.534, 0.5, 0.534, 0.5, 0.5415, 0.4469, 0.5415, 0.0729, 0.367, 0.126, 0.367, 0.126, 0.4249, 0.0729, 0.4249, 0.126, 0.367, 0.251, 0.367, 0.251, 0.4249, 0.126, 0.4249, 0.4469, 0.5321, 0.5, 0.5321, 0.5, 0.534, 0.4469, 0.534, 0.2385, 0.5957, 0.25, 0.5957, 0.25, 0.6116, 0.2385, 0.6116, 0.625, 0.5321, 0.75, 0.5321, 0.75, 0.534, 0.625, 0.534, 0.7615, 0.5321, 0.875, 0.5321, 0.875, 0.534, 0.7615, 0.534, 0.25, 0.5321, 0.3627, 0.5354, 0.3619, 0.5375, 0.25, 0.534, 0.5, 0.5321, 0.625, 0.5321, 0.625, 0.534, 0.5, 0.534, 0.3627, 0.5354, 0.4469, 0.5321, 0.4469, 0.534, 0.3619, 0.5375, 0.000961, 0.4249, 0.0729, 0.4249, 0.0729, 0.5441, 0.000961, 0.5441, 0.0729, 0.4249, 0.126, 0.4249, 0.126, 0.5441, 0.0729, 0.5441, 0.126, 0.4249, 0.251, 0.4249, 0.251, 0.5441, 0.126, 0.5441, 0.5, 0.125, 0.625, 0.125, 0.625, 0.2037, 0.5, 0.2037, 0.4469, 0.125, 0.5, 0.125, 0.5, 0.2037, 0.4469, 0.2037, 0.375, 0.125, 0.4469, 0.125, 0.4469, 0.2037, 0.375, 0.2037, 0.3492, 0.5524, 0.4469, 0.5456, 0.4469, 0.5463, 0.3477, 0.5534, 0.5, 0.5456, 0.625, 0.5456, 0.625, 0.5463, 0.5, 0.5463, 0.25, 0.5456, 0.3492, 0.5524, 0.3477, 0.5534, 0.25, 0.5463, 0.7615, 0.5456, 0.875, 0.5456, 0.875, 0.5463, 0.7615, 0.5463, 0.625, 0.5456, 0.75, 0.5456, 0.75, 0.5463, 0.625, 0.5463, 0.2385, 0.7092, 0.25, 0.7092, 0.25, 0.7145, 0.2385, 0.7145, 0.4469, 0.5456, 0.5, 0.5456, 0.5, 0.5463, 0.4469, 0.5463, 0.375, 0.5, 0.4469, 0.5, 0.4469, 0.5314, 0.3629, 0.5346, 0.5, 0.5, 0.625, 0.5, 0.625, 0.5314, 0.5, 0.5314, 0.25, 0.5, 0.375, 0.5, 0.3629, 0.5346, 0.25, 0.5314, 0.7615, 0.5, 0.875, 0.5, 0.875, 0.5314, 0.7615, 0.5314, 0.625, 0.5, 0.75, 0.5, 0.75, 0.5314, 0.625, 0.5314, 0.2385, 0.5, 0.25, 0.5, 0.25, 0.5314, 0.2385, 0.5314, 0.4469, 0.5, 0.5, 0.5, 0.5, 0.5314, 0.4469, 0.5314, 0.000961, 0.5771, 0.0729, 0.5771, 0.0729, 0.5862, 0.000961, 0.5862, 0.0729, 0.5771, 0.126, 0.5771, 0.126, 0.5862, 0.0729, 0.5862, 0.126, 0.5771, 0.251, 0.5771, 0.251, 0.5862, 0.126, 0.5862, 0.125, 0.5, 0.2385, 0.5, 0.2385, 0.5314, 0.125, 0.5314, 0.75, 0.5, 0.7615, 0.5, 0.7615, 0.5314, 0.75, 0.5314, 0.125, 0.7092, 0.2385, 0.7092, 0.2385, 0.7145, 0.125, 0.7145, 0.75, 0.5456, 0.7615, 0.5456, 0.7615, 0.5463, 0.75, 0.5463, 0.75, 0.5321, 0.7615, 0.5321, 0.7615, 0.534, 0.75, 0.534, 0.125, 0.5957, 0.2385, 0.5957, 0.2385, 0.6116, 0.125, 0.6116, 0.125, 0.6116, 0.2385, 0.6116, 0.2385, 0.6742, 0.125, 0.6742, 0.75, 0.534, 0.7615, 0.534, 0.7615, 0.5415, 0.75, 0.5415, 0.375, 0.25, 0.4469, 0.25, 0.4469, 0.3635, 0.375, 0.3635, 0.375, 0.875, 0.4469, 0.875, 0.4469, 0.8865, 0.375, 0.8865, 0.75, 0.5463, 0.7615, 0.5463, 0.7615, 0.625, 0.75, 0.625, 0.125, 0.5463, 0.2385, 0.5463, 0.2385, 0.625, 0.125, 0.625, 0.4469, 0.875, 0.5, 0.875, 0.5, 0.8865, 0.4469, 0.8865, 0.4469, 0.25, 0.5, 0.25, 0.5, 0.3635, 0.4469, 0.3635, 0.5, 0.25, 0.625, 0.25, 0.625, 0.3635, 0.5, 0.3635, 0.125, 0.625, 0.2385, 0.625, 0.2385, 0.75, 0.125, 0.75, 0.75, 0.625, 0.7615, 0.625, 0.7615, 0.75, 0.75, 0.75, 0.5, 0.875, 0.625, 0.875, 0.625, 0.8865, 0.5, 0.8865, 0.75, 0.5451, 0.7615, 0.5451, 0.7615, 0.5456, 0.75, 0.5456, 0.125, 0.7046, 0.2385, 0.7046, 0.2385, 0.7092, 0.125, 0.7092, 0.4469, 0.5451, 0.5, 0.5451, 0.5, 0.5456, 0.4469, 0.5456, 0.2385, 0.7046, 0.25, 0.7046, 0.25, 0.7092, 0.2385, 0.7092, 0.625, 0.5451, 0.75, 0.5451, 0.75, 0.5456, 0.625, 0.5456, 0.7615, 0.5451, 0.875, 0.5451, 0.875, 0.5456, 0.7615, 0.5456, 0.25, 0.5451, 0.3505, 0.5515, 0.3492, 0.5524, 0.25, 0.5456, 0.5, 0.5451, 0.625, 0.5451, 0.625, 0.5456, 0.5, 0.5456, 0.3505, 0.5515, 0.4469, 0.5451, 0.4469, 0.5456, 0.3492, 0.5524, 0.126, 0.348, 0.251, 0.348, 0.251, 0.3582, 0.126, 0.3582, 0.0729, 0.348, 0.126, 0.348, 0.126, 0.3582, 0.0729, 0.3582, 0.000961, 0.348, 0.0729, 0.348, 0.0729, 0.3582, 0.000961, 0.3582, 0.3591, 0.5457, 0.4469, 0.5415, 0.4469, 0.5451, 0.3505, 0.5515, 0.5, 0.5415, 0.625, 0.5415, 0.625, 0.5451, 0.5, 0.5451, 0.25, 0.5415, 0.3591, 0.5457, 0.3505, 0.5515, 0.25, 0.5451, 0.7615, 0.5415, 0.875, 0.5415, 0.875, 0.5451, 0.7615, 0.5451, 0.625, 0.5415, 0.75, 0.5415, 0.75, 0.5451, 0.625, 0.5451, 0.2385, 0.6742, 0.25, 0.6742, 0.25, 0.7046, 0.2385, 0.7046, 0.4469, 0.5415, 0.5, 0.5415, 0.5, 0.5451, 0.4469, 0.5451, 0.125, 0.6742, 0.2385, 0.6742, 0.2385, 0.7046, 0.125, 0.7046, 0.75, 0.5415, 0.7615, 0.5415, 0.7615, 0.5451, 0.75, 0.5451, 0.126, 0.3582, 0.251, 0.3582, 0.251, 0.367, 0.126, 0.367, 0.0729, 0.3582, 0.126, 0.3582, 0.126, 0.367, 0.0729, 0.367, 0.000961, 0.3582, 0.0729, 0.3582, 0.0729, 0.367, 0.000961, 0.367, 0.125, 0.5895, 0.2385, 0.5895, 0.2385, 0.5943, 0.125, 0.5943, 0.75, 0.5314, 0.7615, 0.5314, 0.7615, 0.5319, 0.75, 0.5319, 0.126, 0.5743, 0.251, 0.5743, 0.251, 0.5771, 0.126, 0.5771, 0.0729, 0.5743, 0.126, 0.5743, 0.126, 0.5771, 0.0729, 0.5771, 0.000961, 0.5743, 0.0729, 0.5743, 0.0729, 0.5771, 0.000961, 0.5771, 0.3629, 0.5346, 0.4469, 0.5314, 0.4469, 0.5319, 0.3627, 0.5352, 0.5, 0.5314, 0.625, 0.5314, 0.625, 0.5319, 0.5, 0.5319, 0.25, 0.5314, 0.3629, 0.5346, 0.3627, 0.5352, 0.25, 0.5319, 0.7615, 0.5314, 0.875, 0.5314, 0.875, 0.5319, 0.7615, 0.5319, 0.625, 0.5314, 0.75, 0.5314, 0.75, 0.5319, 0.625, 0.5319, 0.2385, 0.5895, 0.25, 0.5895, 0.25, 0.5943, 0.2385, 0.5943, 0.4469, 0.5314, 0.5, 0.5314, 0.5, 0.5319, 0.4469, 0.5319, 0.000961, 0.5441, 0.0729, 0.5441, 0.0729, 0.5743, 0.000961, 0.5743, 0.0729, 0.5441, 0.126, 0.5441, 0.126, 0.5743, 0.0729, 0.5743, 0.126, 0.5441, 0.251, 0.5441, 0.251, 0.5743, 0.126, 0.5743, 0.125, 0.5943, 0.2385, 0.5943, 0.2385, 0.5957, 0.125, 0.5957, 0.75, 0.5319, 0.7615, 0.5319, 0.7615, 0.5321, 0.75, 0.5321, 0.3627, 0.5352, 0.4469, 0.5319, 0.4469, 0.5321, 0.3627, 0.5354, 0.5, 0.5319, 0.625, 0.5319, 0.625, 0.5321, 0.5, 0.5321, 0.25, 0.5319, 0.3627, 0.5352, 0.3627, 0.5354, 0.25, 0.5321, 0.7615, 0.5319, 0.875, 0.5319, 0.875, 0.5321, 0.7615, 0.5321, 0.625, 0.5319, 0.75, 0.5319, 0.75, 0.5321, 0.625, 0.5321, 0.2385, 0.5943, 0.25, 0.5943, 0.25, 0.5957, 0.2385, 0.5957, 0.4469, 0.5319, 0.5, 0.5319, 0.5, 0.5321, 0.4469, 0.5321])
me_hand.use_remesh_fix_poles = True
me_hand.use_remesh_preserve_attributes = False
me_hand.update()

# ---- objects
ob_head = bpy.data.objects.new('HEAD', me_cube_001)
ob_body = bpy.data.objects.new('BODY', me_cube_002)
ob_leg1 = bpy.data.objects.new('leg1', me_cube)
ob_leg2 = bpy.data.objects.new('leg2', me_cube_003)
ob_body_001 = bpy.data.objects.new('BODY.001', me_cube_004)
ob_hand = bpy.data.objects.new('hand', me_hand)

# ---- transforms, parenting, visibility, modifiers, constraints
ob_head.location = (0.0, 0.009176, -0.5831)
ob_head.scale = (0.6521, 0.6521, 0.7394)
ob_body.location = (0.0, 0.009176, -2.032)
ob_body.scale = (0.4175, 0.6521, 0.7394)
ob_leg1.location = (0.0, 0.5669, -4.893)
ob_leg1.rotation_euler = (0.01412, -0.0, 0.0)
ob_leg1.scale = (0.3516, 0.2129, 0.907)
ob_leg2.location = (0.0, -0.4797, -4.893)
ob_leg2.rotation_euler = (0.01412, -0.0, 0.0)
ob_leg2.scale = (0.3516, 0.2129, 0.907)
ob_body_001.location = (0.0, -1.477, -2.471)
ob_body_001.rotation_euler = (1.247, -0.0, 0.0)
ob_body_001.scale = (0.3179, 0.681, 0.1315)
ob_hand.location = (0.0, 1.51, -2.471)
ob_hand.rotation_euler = (1.247, 3.142, 3.053)
ob_hand.scale = (0.4175, 0.681, 0.1315)

# ---- collection membership
col_collection.objects.link(ob_head)
col_collection.objects.link(ob_body)
col_collection.objects.link(ob_leg1)
col_collection.objects.link(ob_leg2)
col_collection.objects.link(ob_body_001)
col_collection.objects.link(ob_hand)

# ---- scene / render settings (as saved in the file)
scene.frame_start = 1; scene.frame_end = 250; scene.frame_set(2)
scene.render.engine = 'BLENDER_EEVEE_NEXT'
scene.cycles.sampling_pattern = 'TABULATED_SOBOL'
scene.cycles.use_light_tree = False
scene.view_settings.view_transform = 'Filmic'
bpy.context.view_layer.update()

# ---- added for rendering (the .blend has no active camera and no usable light): camera, sun
cam_auto = bpy.data.cameras.new('AutoCamera')
cam_auto.lens = 50.0
cam_auto.sensor_width = 36.0
cam_auto.clip_end = 1000.0
ob_auto_camera = bpy.data.objects.new('AutoCamera', cam_auto)
scene.collection.objects.link(ob_auto_camera)
ob_auto_camera.location = (8.87576, -10.916, 3.83346)
ob_auto_camera.rotation_euler = (1.09748, -7.21219e-08, 0.694738)
scene.camera = ob_auto_camera
light_auto_sun = bpy.data.lights.new('AutoSun', 'SUN')
light_auto_sun.energy = 3.0
light_auto_sun.angle = 0.0523599
ob_auto_sun = bpy.data.objects.new('AutoSun', light_auto_sun)
scene.collection.objects.link(ob_auto_sun)
ob_auto_sun.rotation_euler = (0.872665, 0.174533, 0.523599)
bpy.context.view_layer.update()
